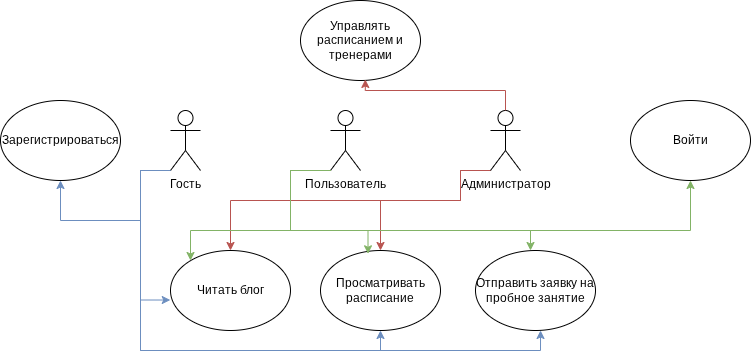

The diagram above was exported from draw.io. Its source (the exported page's mxGraphModel, read from the mxfile embedded in the PNG):
<mxGraphModel dx="1837" dy="564" grid="1" gridSize="10" guides="1" tooltips="1" connect="1" arrows="1" fold="1" page="1" pageScale="1" pageWidth="827" pageHeight="1169" math="0" shadow="0">
  <root>
    <mxCell id="0" />
    <mxCell id="1" parent="0" />
    <mxCell id="H8ffT3yLOpzHLKnrhlgG-20" edge="1" parent="1" source="H8ffT3yLOpzHLKnrhlgG-1" style="edgeStyle=orthogonalEdgeStyle;rounded=0;orthogonalLoop=1;jettySize=auto;html=1;exitX=0;exitY=1;exitDx=0;exitDy=0;exitPerimeter=0;entryX=0.5;entryY=1;entryDx=0;entryDy=0;fillColor=#dae8fc;strokeColor=#6c8ebf;" target="H8ffT3yLOpzHLKnrhlgG-5">
      <mxGeometry relative="1" as="geometry">
        <Array as="points">
          <mxPoint x="90" y="230" />
          <mxPoint x="90" y="410" />
          <mxPoint x="330" y="410" />
        </Array>
      </mxGeometry>
    </mxCell>
    <mxCell id="H8ffT3yLOpzHLKnrhlgG-22" edge="1" parent="1" source="H8ffT3yLOpzHLKnrhlgG-1" style="edgeStyle=orthogonalEdgeStyle;rounded=0;orthogonalLoop=1;jettySize=auto;html=1;exitX=0;exitY=1;exitDx=0;exitDy=0;exitPerimeter=0;entryX=0.5;entryY=1;entryDx=0;entryDy=0;fillColor=#dae8fc;strokeColor=#6c8ebf;" target="H8ffT3yLOpzHLKnrhlgG-8">
      <mxGeometry relative="1" as="geometry">
        <Array as="points">
          <mxPoint x="90" y="230" />
          <mxPoint x="90" y="280" />
          <mxPoint x="10" y="280" />
        </Array>
      </mxGeometry>
    </mxCell>
    <mxCell id="H8ffT3yLOpzHLKnrhlgG-1" parent="1" style="shape=umlActor;verticalLabelPosition=bottom;verticalAlign=top;html=1;outlineConnect=0;" value="Гость" vertex="1">
      <mxGeometry height="60" width="30" x="120" y="170" as="geometry" />
    </mxCell>
    <mxCell id="H8ffT3yLOpzHLKnrhlgG-25" edge="1" parent="1" source="H8ffT3yLOpzHLKnrhlgG-2" style="edgeStyle=orthogonalEdgeStyle;rounded=0;orthogonalLoop=1;jettySize=auto;html=1;exitX=0;exitY=1;exitDx=0;exitDy=0;exitPerimeter=0;entryX=0.5;entryY=1;entryDx=0;entryDy=0;fillColor=#d5e8d4;strokeColor=#82b366;" target="H8ffT3yLOpzHLKnrhlgG-9">
      <mxGeometry relative="1" as="geometry">
        <Array as="points">
          <mxPoint x="240" y="230" />
          <mxPoint x="240" y="290" />
          <mxPoint x="640" y="290" />
        </Array>
      </mxGeometry>
    </mxCell>
    <mxCell id="H8ffT3yLOpzHLKnrhlgG-2" parent="1" style="shape=umlActor;verticalLabelPosition=bottom;verticalAlign=top;html=1;outlineConnect=0;" value="Пользователь" vertex="1">
      <mxGeometry height="60" width="30" x="280" y="170" as="geometry" />
    </mxCell>
    <mxCell id="H8ffT3yLOpzHLKnrhlgG-26" edge="1" parent="1" source="H8ffT3yLOpzHLKnrhlgG-3" style="edgeStyle=orthogonalEdgeStyle;rounded=0;orthogonalLoop=1;jettySize=auto;html=1;exitX=0;exitY=1;exitDx=0;exitDy=0;exitPerimeter=0;fillColor=#f8cecc;strokeColor=#b85450;" target="H8ffT3yLOpzHLKnrhlgG-6">
      <mxGeometry relative="1" as="geometry">
        <Array as="points">
          <mxPoint x="410" y="230" />
          <mxPoint x="410" y="260" />
          <mxPoint x="180" y="260" />
        </Array>
      </mxGeometry>
    </mxCell>
    <mxCell id="H8ffT3yLOpzHLKnrhlgG-28" edge="1" parent="1" source="H8ffT3yLOpzHLKnrhlgG-3" style="edgeStyle=orthogonalEdgeStyle;rounded=0;orthogonalLoop=1;jettySize=auto;html=1;exitX=0;exitY=1;exitDx=0;exitDy=0;exitPerimeter=0;entryX=0.5;entryY=0;entryDx=0;entryDy=0;fillColor=#f8cecc;strokeColor=#b85450;" target="H8ffT3yLOpzHLKnrhlgG-5">
      <mxGeometry relative="1" as="geometry">
        <Array as="points">
          <mxPoint x="410" y="230" />
          <mxPoint x="410" y="260" />
          <mxPoint x="330" y="260" />
        </Array>
      </mxGeometry>
    </mxCell>
    <mxCell id="H8ffT3yLOpzHLKnrhlgG-3" parent="1" style="shape=umlActor;verticalLabelPosition=bottom;verticalAlign=top;html=1;outlineConnect=0;" value="Администратор" vertex="1">
      <mxGeometry height="60" width="30" x="440" y="170" as="geometry" />
    </mxCell>
    <mxCell id="H8ffT3yLOpzHLKnrhlgG-5" parent="1" style="ellipse;whiteSpace=wrap;html=1;" value="Просматривать расписание" vertex="1">
      <mxGeometry height="80" width="120" x="270" y="310" as="geometry" />
    </mxCell>
    <mxCell id="H8ffT3yLOpzHLKnrhlgG-6" parent="1" style="ellipse;whiteSpace=wrap;html=1;" value="Читать блог" vertex="1">
      <mxGeometry height="80" width="120" x="120" y="310" as="geometry" />
    </mxCell>
    <mxCell id="H8ffT3yLOpzHLKnrhlgG-7" parent="1" style="ellipse;whiteSpace=wrap;html=1;" value="Отправить заявку на пробное занятие" vertex="1">
      <mxGeometry height="80" width="120" x="425" y="310" as="geometry" />
    </mxCell>
    <mxCell id="H8ffT3yLOpzHLKnrhlgG-8" parent="1" style="ellipse;whiteSpace=wrap;html=1;" value="Зарегистрироваться" vertex="1">
      <mxGeometry height="80" width="120" x="-50" y="160" as="geometry" />
    </mxCell>
    <mxCell id="H8ffT3yLOpzHLKnrhlgG-9" parent="1" style="ellipse;whiteSpace=wrap;html=1;" value="Войти" vertex="1">
      <mxGeometry height="80" width="120" x="580" y="160" as="geometry" />
    </mxCell>
    <mxCell id="H8ffT3yLOpzHLKnrhlgG-10" parent="1" style="ellipse;whiteSpace=wrap;html=1;" value="Управлять расписанием и тренерами" vertex="1">
      <mxGeometry height="80" width="120" x="250" y="60" as="geometry" />
    </mxCell>
    <mxCell id="H8ffT3yLOpzHLKnrhlgG-13" edge="1" parent="1" source="H8ffT3yLOpzHLKnrhlgG-8" style="edgeStyle=orthogonalEdgeStyle;rounded=0;orthogonalLoop=1;jettySize=auto;html=1;exitX=0.5;exitY=1;exitDx=0;exitDy=0;" target="H8ffT3yLOpzHLKnrhlgG-8">
      <mxGeometry relative="1" as="geometry" />
    </mxCell>
    <mxCell id="H8ffT3yLOpzHLKnrhlgG-14" edge="1" parent="1" source="H8ffT3yLOpzHLKnrhlgG-3" style="edgeStyle=orthogonalEdgeStyle;rounded=0;orthogonalLoop=1;jettySize=auto;html=1;exitX=0.5;exitY=0;exitDx=0;exitDy=0;exitPerimeter=0;entryX=0.54;entryY=0.987;entryDx=0;entryDy=0;entryPerimeter=0;fillColor=#f8cecc;strokeColor=#b85450;" target="H8ffT3yLOpzHLKnrhlgG-10">
      <mxGeometry relative="1" as="geometry">
        <Array as="points">
          <mxPoint x="455" y="150" />
          <mxPoint x="315" y="150" />
        </Array>
      </mxGeometry>
    </mxCell>
    <mxCell id="H8ffT3yLOpzHLKnrhlgG-15" edge="1" parent="1" style="edgeStyle=orthogonalEdgeStyle;rounded=0;orthogonalLoop=1;jettySize=auto;html=1;entryX=-0.002;entryY=0.619;entryDx=0;entryDy=0;entryPerimeter=0;fillColor=#dae8fc;strokeColor=#6c8ebf;" target="H8ffT3yLOpzHLKnrhlgG-6">
      <mxGeometry relative="1" as="geometry">
        <Array as="points">
          <mxPoint x="90" y="260" />
          <mxPoint x="90" y="360" />
        </Array>
        <mxPoint x="90" y="270" as="sourcePoint" />
        <mxPoint x="110.10000000000012" y="360.02" as="targetPoint" />
      </mxGeometry>
    </mxCell>
    <mxCell id="H8ffT3yLOpzHLKnrhlgG-19" edge="1" parent="1" source="H8ffT3yLOpzHLKnrhlgG-2" style="edgeStyle=orthogonalEdgeStyle;rounded=0;orthogonalLoop=1;jettySize=auto;html=1;exitX=0;exitY=1;exitDx=0;exitDy=0;exitPerimeter=0;fillColor=#d5e8d4;strokeColor=#82b366;">
      <mxGeometry relative="1" as="geometry">
        <Array as="points">
          <mxPoint x="240" y="230" />
          <mxPoint x="240" y="290" />
          <mxPoint x="140" y="290" />
        </Array>
        <mxPoint x="140" y="320" as="targetPoint" />
      </mxGeometry>
    </mxCell>
    <mxCell id="H8ffT3yLOpzHLKnrhlgG-21" edge="1" parent="1" source="H8ffT3yLOpzHLKnrhlgG-2" style="edgeStyle=orthogonalEdgeStyle;rounded=0;orthogonalLoop=1;jettySize=auto;html=1;exitX=0;exitY=1;exitDx=0;exitDy=0;exitPerimeter=0;entryX=0.396;entryY=0.041;entryDx=0;entryDy=0;entryPerimeter=0;fillColor=#d5e8d4;strokeColor=#82b366;" target="H8ffT3yLOpzHLKnrhlgG-5">
      <mxGeometry relative="1" as="geometry">
        <Array as="points">
          <mxPoint x="240" y="230" />
          <mxPoint x="240" y="290" />
          <mxPoint x="318" y="290" />
        </Array>
      </mxGeometry>
    </mxCell>
    <mxCell id="H8ffT3yLOpzHLKnrhlgG-23" edge="1" parent="1" source="H8ffT3yLOpzHLKnrhlgG-1" style="edgeStyle=orthogonalEdgeStyle;rounded=0;orthogonalLoop=1;jettySize=auto;html=1;exitX=0;exitY=1;exitDx=0;exitDy=0;exitPerimeter=0;entryX=0.542;entryY=1;entryDx=0;entryDy=0;entryPerimeter=0;fillColor=#dae8fc;strokeColor=#6c8ebf;" target="H8ffT3yLOpzHLKnrhlgG-7">
      <mxGeometry relative="1" as="geometry">
        <Array as="points">
          <mxPoint x="90" y="230" />
          <mxPoint x="90" y="410" />
          <mxPoint x="490" y="410" />
        </Array>
      </mxGeometry>
    </mxCell>
    <mxCell id="H8ffT3yLOpzHLKnrhlgG-24" edge="1" parent="1" source="H8ffT3yLOpzHLKnrhlgG-2" style="edgeStyle=orthogonalEdgeStyle;rounded=0;orthogonalLoop=1;jettySize=auto;html=1;exitX=0;exitY=1;exitDx=0;exitDy=0;exitPerimeter=0;fillColor=#d5e8d4;strokeColor=#82b366;">
      <mxGeometry relative="1" as="geometry">
        <Array as="points">
          <mxPoint x="240" y="230" />
          <mxPoint x="240" y="290" />
          <mxPoint x="480" y="290" />
        </Array>
        <mxPoint x="480" y="310" as="targetPoint" />
      </mxGeometry>
    </mxCell>
  </root>
</mxGraphModel>